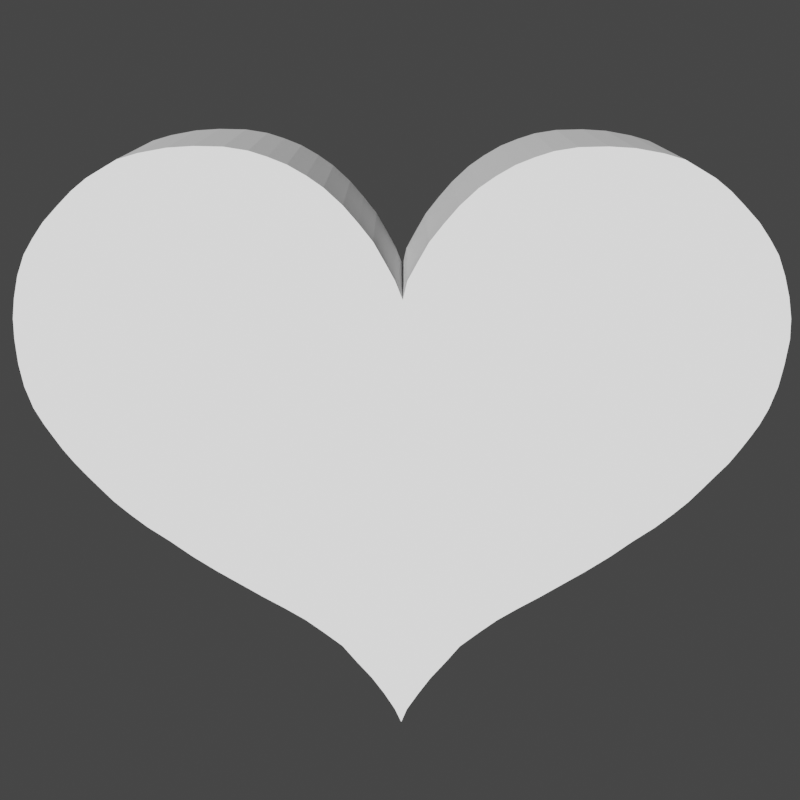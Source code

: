 # Source: heart3.blend  (saved by Blender 2.92.15; exported with 4.5.12 LTS)
import bpy
from mathutils import Matrix  # noqa: F401  (used for matrix-valued properties, if any)

bpy.ops.wm.read_factory_settings(use_empty=True)
scene = bpy.context.scene
scene.name = 'Scene'

# ---- collections
col_collection = bpy.data.collections.new('Collection'); scene.collection.children.link(col_collection)

# ---- world
world_world = bpy.data.worlds.new('World'); scene.world = world_world
world_world.use_nodes = True; world_world.node_tree.nodes.clear()
_N = world_world.node_tree.nodes; _L = world_world.node_tree.links
n0 = _N.new('ShaderNodeOutputWorld'); n0.name = 'World Output'; n0.location = (300, 300)
n1 = _N.new('ShaderNodeBackground'); n1.name = 'Background'; n1.location = (10, 300)
n1.inputs[0].default_value = (0.05088, 0.05088, 0.05088, 1.0)
_L.new(n1.outputs[0], n0.inputs[0])
n0.is_active_output = True
world_world.color = (0.05088, 0.05088, 0.05088)
world_world.use_sun_shadow = False
world_world.sun_shadow_jitter_overblur = 0.0

# ---- cameras
cam_camera = bpy.data.cameras.new('Camera')

# ---- lights
light_sun = bpy.data.lights.new('Sun', 'SUN')
light_sun.transmission_factor = 0.0
light_sun.energy = 5.0
light_sun.shadow_soft_size = 0.125

# ---- meshes
me_circle = bpy.data.meshes.new('Circle')
me_circle.from_pydata([(-0.003952, 0.5285, 0.0), (0.02535, -0.9938, 3.282e-05), (0.06245, -0.93, 0.0), (0.2757, -0.6778, 0.0), (0.5556, -0.49, 0.0), (0.8677, -0.2677, 0.0), (1.057, -0.07655, 0.0), (1.129, 0.01827, 0.0), (1.181, 0.1049, 0.0), (1.232, 0.2377, 0.0), (1.246, 0.3998, 0.0), (1.232, 0.5343, 0.0), (1.186, 0.6742, 0.0), (1.065, 0.8281, 0.0), (0.9183, 0.9412, 0.0), (0.3503, 0.9532, 0.0), (0.1347, 0.7738, 0.0), (1.017, 0.8743, 0.0), (0.9671, 0.9131, 0.0), (0.05489, 0.6547, 0.0), (0.02081, 0.5916, 0.0), (0.08898, 0.7154, 0.0), (0.2402, 0.8833, 0.0), (0.1816, 0.8286, 0.0), (0.2917, 0.9194, 0.0), (0.6331, 1.009, 0.0), (0.8037, 0.9879, 0.0), (0.4672, 0.9951, 0.0), (0.8691, 0.9692, 0.0), (0.542, 1.007, 0.0), (0.7149, 1.004, 0.0), (0.4088, 0.9765, 0.0), (1.115, 0.7768, 0.0), (1.153, 0.7255, 0.0), (1.213, 0.6078, 0.0), (1.243, 0.4682, 0.0), (1.243, 0.3152, 0.0), (1.21, 0.1631, 0.0), (1.155, 0.06111, 0.0), (0.9741, -0.1721, 0.0), (0.9232, -0.2199, 0.0), (1.018, -0.122, 0.0), (1.094, -0.03078, 0.0), (0.721, -0.3789, 0.0), (0.6383, -0.4368, 0.0), (0.7943, -0.321, 0.0), (0.1609, -0.7969, 0.0), (0.4098, -0.5815, 0.0), (0.107, -0.8634, 0.0), (0.3392, -0.6273, 0.0), (0.2101, -0.7327, 0.0), (0.485, -0.5358, 0.0), (0.001219, -1.051, 1.397e-05), (-0.05942, -0.9319, 0.0), (-0.2727, -0.6796, 0.0), (-0.5525, -0.4919, 0.0), (-0.8647, -0.2696, 0.0), (-1.054, -0.07844, 0.0), (-1.127, 0.01543, 0.0), (-1.181, 0.103, 0.0), (-1.229, 0.2358, 0.0), (-1.249, 0.3979, 0.0), (-1.231, 0.5372, 0.0), (-1.183, 0.6723, 0.0), (-1.062, 0.8262, 0.0), (-0.9153, 0.9393, 0.0), (-0.3473, 0.9513, 0.0), (-0.1317, 0.7719, 0.0), (-1.014, 0.8724, 0.0), (-0.9641, 0.9112, 0.0), (-0.05186, 0.6528, 0.0), (-0.01778, 0.5897, 0.0), (-0.08595, 0.7135, 0.0), (-0.2371, 0.8814, 0.0), (-0.1786, 0.8267, 0.0), (-0.2887, 0.9175, 0.0), (-0.6301, 1.007, 0.0), (-0.8007, 0.986, 0.0), (-0.4642, 0.9932, 0.0), (-0.8661, 0.9673, 0.0), (-0.539, 1.005, 0.0), (-0.7119, 1.002, 0.0), (-0.4057, 0.9746, 0.0), (-1.112, 0.7749, 0.0), (-1.15, 0.7236, 0.0), (-1.21, 0.6059, 0.0), (-1.245, 0.4663, 0.0), (-1.241, 0.3133, 0.0), (-1.207, 0.1612, 0.0), (-1.154, 0.05758, 0.0), (-0.971, -0.174, 0.0), (-0.9202, -0.2218, 0.0), (-1.015, -0.1239, 0.0), (-1.094, -0.03267, 0.0), (-0.7179, -0.3807, 0.0), (-0.6352, -0.4386, 0.0), (-0.7913, -0.3228, 0.0), (-0.1579, -0.7988, 0.0), (-0.4068, -0.5834, 0.0), (-0.104, -0.8653, 0.0), (-0.3362, -0.6292, 0.0), (-0.2071, -0.7345, 0.0), (-0.482, -0.5377, 0.0), (-0.01887, -0.9972, 0.0), (-0.003952, 0.5285, 0.5263), (0.02535, -0.9938, 0.5263), (0.06245, -0.93, 0.5263), (0.2757, -0.6778, 0.5263), (0.5556, -0.49, 0.5263), (0.8677, -0.2677, 0.5263), (1.057, -0.07655, 0.5263), (1.129, 0.01827, 0.5263), (1.181, 0.1049, 0.5263), (1.232, 0.2377, 0.5263), (1.246, 0.3998, 0.5263), (1.232, 0.5343, 0.5263), (1.186, 0.6742, 0.5263), (1.065, 0.8281, 0.5263), (0.9183, 0.9412, 0.5263), (0.3503, 0.9532, 0.5263), (0.1347, 0.7738, 0.5263), (1.017, 0.8743, 0.5263), (0.9671, 0.9131, 0.5263), (0.05489, 0.6547, 0.5263), (0.02081, 0.5916, 0.5263), (0.08898, 0.7154, 0.5263), (0.2402, 0.8833, 0.5263), (0.1816, 0.8286, 0.5263), (0.2917, 0.9194, 0.5263), (0.6331, 1.009, 0.5263), (0.8037, 0.9879, 0.5263), (0.4672, 0.9951, 0.5263), (0.8691, 0.9692, 0.5263), (0.542, 1.007, 0.5263), (0.7149, 1.004, 0.5263), (0.4088, 0.9765, 0.5263), (1.115, 0.7768, 0.5263), (1.153, 0.7255, 0.5263), (1.213, 0.6078, 0.5263), (1.243, 0.4682, 0.5263), (1.243, 0.3152, 0.5263), (1.21, 0.1631, 0.5263), (1.155, 0.06111, 0.5263), (0.9741, -0.1721, 0.5263), (0.9232, -0.2199, 0.5263), (1.018, -0.122, 0.5263), (1.094, -0.03078, 0.5263), (0.721, -0.3789, 0.5263), (0.6383, -0.4368, 0.5263), (0.7943, -0.321, 0.5263), (0.1609, -0.7969, 0.5263), (0.4098, -0.5815, 0.5263), (0.107, -0.8634, 0.5263), (0.3392, -0.6273, 0.5263), (0.2101, -0.7327, 0.5263), (0.485, -0.5358, 0.5263), (0.001219, -1.051, 0.5263), (-0.05942, -0.9319, 0.5263), (-0.2727, -0.6796, 0.5263), (-0.5525, -0.4919, 0.5263), (-0.8647, -0.2696, 0.5263), (-1.054, -0.07844, 0.5263), (-1.127, 0.01543, 0.5263), (-1.181, 0.103, 0.5263), (-1.229, 0.2358, 0.5263), (-1.249, 0.3979, 0.5263), (-1.231, 0.5372, 0.5263), (-1.183, 0.6723, 0.5263), (-1.062, 0.8262, 0.5263), (-0.9153, 0.9393, 0.5263), (-0.3473, 0.9513, 0.5263), (-0.1317, 0.7719, 0.5263), (-1.014, 0.8724, 0.5263), (-0.9641, 0.9112, 0.5263), (-0.05186, 0.6528, 0.5263), (-0.01778, 0.5897, 0.5263), (-0.08595, 0.7135, 0.5263), (-0.2371, 0.8814, 0.5263), (-0.1786, 0.8267, 0.5263), (-0.2887, 0.9175, 0.5263), (-0.6301, 1.007, 0.5263), (-0.8007, 0.986, 0.5263), (-0.4642, 0.9932, 0.5263), (-0.8661, 0.9673, 0.5263), (-0.539, 1.005, 0.5263), (-0.7119, 1.002, 0.5263), (-0.4057, 0.9746, 0.5263), (-1.112, 0.7749, 0.5263), (-1.15, 0.7236, 0.5263), (-1.21, 0.6059, 0.5263), (-1.245, 0.4663, 0.5263), (-1.241, 0.3133, 0.5263), (-1.207, 0.1612, 0.5263), (-1.154, 0.05758, 0.5263), (-0.971, -0.174, 0.5263), (-0.9202, -0.2218, 0.5263), (-1.015, -0.1239, 0.5263), (-1.094, -0.03267, 0.5263), (-0.7179, -0.3807, 0.5263), (-0.6352, -0.4386, 0.5263), (-0.7913, -0.3228, 0.5263), (-0.1579, -0.7988, 0.5263), (-0.4068, -0.5834, 0.5263), (-0.104, -0.8653, 0.5263), (-0.3362, -0.6292, 0.5263), (-0.2071, -0.7345, 0.5263), (-0.482, -0.5377, 0.5263), (-0.01887, -0.9972, 0.5263)], [], [(71, 70, 72, 67, 74, 73, 75, 66, 82, 78, 80, 76, 81, 77, 79, 65, 69, 68, 64, 83, 84, 63, 85, 62, 86, 61, 87, 60, 88, 59, 89, 58, 93, 57, 92, 90, 91, 56, 96, 94, 95, 55, 102, 98, 100, 54, 101, 97, 99, 53, 103, 52, 1, 2, 48, 46, 50, 3, 49, 47, 51, 4, 44, 43, 45, 5, 40, 39, 41, 6, 42, 7, 38, 8, 37, 9, 36, 10, 35, 11, 34, 12, 33, 32, 13, 17, 18, 14, 28, 26, 30, 25, 29, 27, 31, 15, 24, 22, 23, 16, 21, 19, 20, 0), (175, 104, 124, 123, 125, 120, 127, 126, 128, 119, 135, 131, 133, 129, 134, 130, 132, 118, 122, 121, 117, 136, 137, 116, 138, 115, 139, 114, 140, 113, 141, 112, 142, 111, 146, 110, 145, 143, 144, 109, 149, 147, 148, 108, 155, 151, 153, 107, 154, 150, 152, 106, 105, 156, 207, 157, 203, 201, 205, 158, 204, 202, 206, 159, 199, 198, 200, 160, 195, 194, 196, 161, 197, 162, 193, 163, 192, 164, 191, 165, 190, 166, 189, 167, 188, 187, 168, 172, 173, 169, 183, 181, 185, 180, 184, 182, 186, 170, 179, 177, 178, 171, 176, 174), (101, 54, 158, 205), (4, 51, 155, 108), (102, 55, 159, 206), (1, 52, 156, 105), (71, 0, 104, 175), (103, 53, 157, 207), (2, 1, 105, 106), (48, 2, 106, 152), (52, 103, 207, 156), (49, 3, 107, 153), (53, 99, 203, 157), (44, 4, 108, 148), (54, 100, 204, 158), (40, 5, 109, 144), (55, 95, 199, 159), (42, 6, 110, 146), (56, 91, 195, 160), (38, 7, 111, 142), (57, 93, 197, 161), (37, 8, 112, 141), (58, 89, 193, 162), (36, 9, 113, 140), (59, 88, 192, 163), (35, 10, 114, 139), (60, 87, 191, 164), (34, 11, 115, 138), (61, 86, 190, 165), (33, 12, 116, 137), (62, 85, 189, 166), (17, 13, 117, 121), (63, 84, 188, 167), (28, 14, 118, 132), (64, 68, 172, 168), (24, 15, 119, 128), (65, 79, 183, 169), (21, 16, 120, 125), (66, 75, 179, 170), (18, 17, 121, 122), (67, 72, 176, 171), (14, 18, 122, 118), (68, 69, 173, 172), (20, 19, 123, 124), (69, 65, 169, 173), (0, 20, 124, 104), (70, 71, 175, 174), (19, 21, 125, 123), (72, 70, 174, 176), (23, 22, 126, 127), (73, 74, 178, 177), (16, 23, 127, 120), (74, 67, 171, 178), (22, 24, 128, 126), (75, 73, 177, 179), (29, 25, 129, 133), (76, 80, 184, 180), (30, 26, 130, 134), (77, 81, 185, 181), (31, 27, 131, 135), (78, 82, 186, 182), (26, 28, 132, 130), (79, 77, 181, 183), (27, 29, 133, 131), (80, 78, 182, 184), (25, 30, 134, 129), (81, 76, 180, 185), (15, 31, 135, 119), (82, 66, 170, 186), (13, 32, 136, 117), (83, 64, 168, 187), (32, 33, 137, 136), (84, 83, 187, 188), (12, 34, 138, 116), (85, 63, 167, 189), (11, 35, 139, 115), (86, 62, 166, 190), (10, 36, 140, 114), (87, 61, 165, 191), (9, 37, 141, 113), (88, 60, 164, 192), (8, 38, 142, 112), (89, 59, 163, 193), (41, 39, 143, 145), (90, 92, 196, 194), (39, 40, 144, 143), (91, 90, 194, 195), (6, 41, 145, 110), (92, 57, 161, 196), (7, 42, 146, 111), (93, 58, 162, 197), (45, 43, 147, 149), (94, 96, 200, 198), (43, 44, 148, 147), (95, 94, 198, 199), (5, 45, 149, 109), (96, 56, 160, 200), (50, 46, 150, 154), (97, 101, 205, 201), (51, 47, 151, 155), (98, 102, 206, 202), (46, 48, 152, 150), (99, 97, 201, 203), (47, 49, 153, 151), (100, 98, 202, 204), (3, 50, 154, 107)])
_uv = me_circle.uv_layers.new(name='UVMap')
_uv.uv.foreach_set('vector', [0.0, 0.0, 0.0, 0.0, 0.0, 0.0, 0.0, 0.0, 0.0, 0.0, 0.0, 0.0, 0.0, 0.0, 0.0, 0.0, 0.0, 0.0, 0.0, 0.0, 0.0, 0.0, 0.0, 0.0, 0.0, 0.0, 0.0, 0.0, 0.0, 0.0, 0.0, 0.0, 0.0, 0.0, 0.0, 0.0, 0.0, 0.0, 0.0, 0.0, 0.0, 0.0, 0.0, 0.0, 0.0, 0.0, 0.0, 0.0, 0.0, 0.0, 0.0, 0.0, 0.0, 0.0, 0.0, 0.0, 0.0, 0.0, 0.0, 0.0, 0.0, 0.0, 0.0, 0.0, 0.0, 0.0, 0.0, 0.0, 0.0, 0.0, 0.0, 0.0, 0.0, 0.0, 0.0, 0.0, 0.0, 0.0, 0.0, 0.0, 0.0, 0.0, 0.0, 0.0, 0.0, 0.0, 0.0, 0.0, 0.0, 0.0, 0.0, 0.0, 0.0, 0.0, 0.0, 0.0, 0.0, 0.0, 0.0, 0.0, 0.0, 0.0, 0.0, 0.0, 0.0, 0.0, 0.0, 0.0, 0.0, 0.0, 0.0, 0.0, 0.0, 0.0, 0.0, 0.0, 0.0, 0.0, 0.0, 0.0, 0.0, 0.0, 0.0, 0.0, 0.0, 0.0, 0.0, 0.0, 0.0, 0.0, 0.0, 0.0, 0.0, 0.0, 0.0, 0.0, 0.0, 0.0, 0.0, 0.0, 0.0, 0.0, 0.0, 0.0, 0.0, 0.0, 0.0, 0.0, 0.0, 0.0, 0.0, 0.0, 0.0, 0.0, 0.0, 0.0, 0.0, 0.0, 0.0, 0.0, 0.0, 0.0, 0.0, 0.0, 0.0, 0.0, 0.0, 0.0, 0.0, 0.0, 0.0, 0.0, 0.0, 0.0, 0.0, 0.0, 0.0, 0.0, 0.0, 0.0, 0.0, 0.0, 0.0, 0.0, 0.0, 0.0, 0.0, 0.0, 0.0, 0.0, 0.0, 0.0, 0.0, 0.0, 0.0, 0.0, 0.0, 0.0, 0.0, 0.0, 0.0, 0.0, 0.0, 0.0, 0.0, 0.0, 0.0, 0.0, 0.0, 0.0, 0.0, 0.0, 0.0, 0.0, 0.0, 0.0, 0.0, 0.0, 0.0, 0.0, 0.0, 0.0, 0.0, 0.0, 0.0, 0.0, 0.0, 0.0, 0.0, 0.0, 0.0, 0.0, 0.0, 0.0, 0.0, 0.0, 0.0, 0.0, 0.0, 0.0, 0.0, 0.0, 0.0, 0.0, 0.0, 0.0, 0.0, 0.0, 0.0, 0.0, 0.0, 0.0, 0.0, 0.0, 0.0, 0.0, 0.0, 0.0, 0.0, 0.0, 0.0, 0.0, 0.0, 0.0, 0.0, 0.0, 0.0, 0.0, 0.0, 0.0, 0.0, 0.0, 0.0, 0.0, 0.0, 0.0, 0.0, 0.0, 0.0, 0.0, 0.0, 0.0, 0.0, 0.0, 0.0, 0.0, 0.0, 0.0, 0.0, 0.0, 0.0, 0.0, 0.0, 0.0, 0.0, 0.0, 0.0, 0.0, 0.0, 0.0, 0.0, 0.0, 0.0, 0.0, 0.0, 0.0, 0.0, 0.0, 0.0, 0.0, 0.0, 0.0, 0.0, 0.0, 0.0, 0.0, 0.0, 0.0, 0.0, 0.0, 0.0, 0.0, 0.0, 0.0, 0.0, 0.0, 0.0, 0.0, 0.0, 0.0, 0.0, 0.0, 0.0, 0.0, 0.0, 0.0, 0.0, 0.0, 0.0, 0.0, 0.0, 0.0, 0.0, 0.0, 0.0, 0.0, 0.0, 0.0, 0.0, 0.0, 0.0, 0.0, 0.0, 0.0, 0.0, 0.0, 0.0, 0.0, 0.0, 0.0, 0.0, 0.0, 0.0, 0.0, 0.0, 0.0, 0.0, 0.0, 0.0, 0.0, 0.0, 0.0, 0.0, 0.0, 0.0, 0.0, 0.0, 0.0, 0.0, 0.0, 0.0, 0.0, 0.0, 0.0, 0.0, 0.0, 0.0, 0.0, 0.0, 0.0, 0.0, 0.0, 0.0, 0.0, 0.0, 0.0, 0.0, 0.0, 0.0, 0.0, 0.0, 0.0, 0.0, 0.0, 0.0, 0.0, 0.0, 0.0, 0.0, 0.0, 0.0, 0.0, 0.0, 0.0, 0.0, 0.0, 0.0, 0.0, 0.0, 0.0, 0.0, 0.0, 0.0, 0.0, 0.0, 0.0, 0.0, 0.0, 0.0, 0.0, 0.0, 0.0, 0.0, 0.0, 0.0, 0.0, 0.0, 0.0, 0.0, 0.0, 0.0, 0.0, 0.0, 0.0, 0.0, 0.0, 0.0, 0.0, 0.0, 0.0, 0.0, 0.0, 0.0, 0.0, 0.0, 0.0, 0.0, 0.0, 0.0, 0.0, 0.0, 0.0, 0.0, 0.0, 0.0, 0.0, 0.0, 0.0, 0.0, 0.0, 0.0, 0.0, 0.0, 0.0, 0.0, 0.0, 0.0, 0.0, 0.0, 0.0, 0.0, 0.0, 0.0, 0.0, 0.0, 0.0, 0.0, 0.0, 0.0, 0.0, 0.0, 0.0, 0.0, 0.0, 0.0, 0.0, 0.0, 0.0, 0.0, 0.0, 0.0, 0.0, 0.0, 0.0, 0.0, 0.0, 0.0, 0.0, 0.0, 0.0, 0.0, 0.0, 0.0, 0.0, 0.0, 0.0, 0.0, 0.0, 0.0, 0.0, 0.0, 0.0, 0.0, 0.0, 0.0, 0.0, 0.0, 0.0, 0.0, 0.0, 0.0, 0.0, 0.0, 0.0, 0.0, 0.0, 0.0, 0.0, 0.0, 0.0, 0.0, 0.0, 0.0, 0.0, 0.0, 0.0, 0.0, 0.0, 0.0, 0.0, 0.0, 0.0, 0.0, 0.0, 0.0, 0.0, 0.0, 0.0, 0.0, 0.0, 0.0, 0.0, 0.0, 0.0, 0.0, 0.0, 0.0, 0.0, 0.0, 0.0, 0.0, 0.0, 0.0, 0.0, 0.0, 0.0, 0.0, 0.0, 0.0, 0.0, 0.0, 0.0, 0.0, 0.0, 0.0, 0.0, 0.0, 0.0, 0.0, 0.0, 0.0, 0.0, 0.0, 0.0, 0.0, 0.0, 0.0, 0.0, 0.0, 0.0, 0.0, 0.0, 0.0, 0.0, 0.0, 0.0, 0.0, 0.0, 0.0, 0.0, 0.0, 0.0, 0.0, 0.0, 0.0, 0.0, 0.0, 0.0, 0.0, 0.0, 0.0, 0.0, 0.0, 0.0, 0.0, 0.0, 0.0, 0.0, 0.0, 0.0, 0.0, 0.0, 0.0, 0.0, 0.0, 0.0, 0.0, 0.0, 0.0, 0.0, 0.0, 0.0, 0.0, 0.0, 0.0, 0.0, 0.0, 0.0, 0.0, 0.0, 0.0, 0.0, 0.0, 0.0, 0.0, 0.0, 0.0, 0.0, 0.0, 0.0, 0.0, 0.0, 0.0, 0.0, 0.0, 0.0, 0.0, 0.0, 0.0, 0.0, 0.0, 0.0, 0.0, 0.0, 0.0, 0.0, 0.0, 0.0, 0.0, 0.0, 0.0, 0.0, 0.0, 0.0, 0.0, 0.0, 0.0, 0.0, 0.0, 0.0, 0.0, 0.0, 0.0, 0.0, 0.0, 0.0, 0.0, 0.0, 0.0, 0.0, 0.0, 0.0, 0.0, 0.0, 0.0, 0.0, 0.0, 0.0, 0.0, 0.0, 0.0, 0.0, 0.0, 0.0, 0.0, 0.0, 0.0, 0.0, 0.0, 0.0, 0.0, 0.0, 0.0, 0.0, 0.0, 0.0, 0.0, 0.0, 0.0, 0.0, 0.0, 0.0, 0.0, 0.0, 0.0, 0.0, 0.0, 0.0, 0.0, 0.0, 0.0, 0.0, 0.0, 0.0, 0.0, 0.0, 0.0, 0.0, 0.0, 0.0, 0.0, 0.0, 0.0, 0.0, 0.0, 0.0, 0.0, 0.0, 0.0, 0.0, 0.0, 0.0, 0.0, 0.0, 0.0, 0.0, 0.0, 0.0, 0.0, 0.0, 0.0, 0.0, 0.0, 0.0, 0.0, 0.0, 0.0, 0.0, 0.0, 0.0, 0.0, 0.0, 0.0, 0.0, 0.0, 0.0, 0.0, 0.0, 0.0, 0.0, 0.0, 0.0, 0.0, 0.0, 0.0, 0.0, 0.0, 0.0, 0.0, 0.0, 0.0, 0.0, 0.0, 0.0, 0.0, 0.0, 0.0, 0.0, 0.0, 0.0, 0.0, 0.0, 0.0, 0.0, 0.0, 0.0, 0.0, 0.0, 0.0, 0.0, 0.0, 0.0, 0.0, 0.0, 0.0, 0.0, 0.0, 0.0, 0.0, 0.0, 0.0, 0.0, 0.0, 0.0, 0.0, 0.0, 0.0, 0.0, 0.0, 0.0, 0.0, 0.0, 0.0, 0.0, 0.0, 0.0, 0.0, 0.0, 0.0, 0.0, 0.0, 0.0, 0.0, 0.0, 0.0, 0.0, 0.0, 0.0, 0.0, 0.0, 0.0, 0.0, 0.0, 0.0, 0.0, 0.0, 0.0, 0.0, 0.0, 0.0, 0.0, 0.0, 0.0, 0.0, 0.0, 0.0, 0.0, 0.0, 0.0, 0.0, 0.0, 0.0, 0.0, 0.0, 0.0, 0.0, 0.0, 0.0, 0.0, 0.0, 0.0, 0.0, 0.0, 0.0, 0.0, 0.0, 0.0, 0.0, 0.0, 0.0, 0.0, 0.0, 0.0, 0.0, 0.0, 0.0, 0.0, 0.0, 0.0, 0.0, 0.0, 0.0, 0.0, 0.0, 0.0, 0.0, 0.0, 0.0, 0.0, 0.0, 0.0, 0.0, 0.0, 0.0, 0.0, 0.0, 0.0, 0.0, 0.0, 0.0, 0.0, 0.0, 0.0, 0.0, 0.0, 0.0, 0.0, 0.0, 0.0, 0.0, 0.0, 0.0, 0.0, 0.0, 0.0, 0.0, 0.0, 0.0, 0.0, 0.0, 0.0, 0.0, 0.0, 0.0, 0.0, 0.0, 0.0, 0.0, 0.0, 0.0, 0.0, 0.0, 0.0, 0.0, 0.0, 0.0, 0.0, 0.0, 0.0, 0.0, 0.0, 0.0, 0.0, 0.0, 0.0, 0.0, 0.0, 0.0, 0.0, 0.0, 0.0, 0.0, 0.0, 0.0, 0.0, 0.0, 0.0, 0.0, 0.0, 0.0, 0.0, 0.0, 0.0, 0.0, 0.0, 0.0, 0.0, 0.0, 0.0, 0.0, 0.0, 0.0, 0.0, 0.0, 0.0, 0.0, 0.0, 0.0, 0.0, 0.0, 0.0, 0.0, 0.0, 0.0, 0.0, 0.0, 0.0, 0.0, 0.0, 0.0, 0.0, 0.0, 0.0, 0.0, 0.0, 0.0, 0.0, 0.0, 0.0, 0.0, 0.0, 0.0, 0.0, 0.0, 0.0, 0.0, 0.0, 0.0, 0.0, 0.0, 0.0, 0.0, 0.0, 0.0, 0.0, 0.0, 0.0, 0.0, 0.0, 0.0, 0.0, 0.0, 0.0, 0.0, 0.0, 0.0, 0.0, 0.0, 0.0, 0.0, 0.0, 0.0, 0.0, 0.0, 0.0, 0.0, 0.0, 0.0, 0.0, 0.0, 0.0, 0.0, 0.0, 0.0, 0.0, 0.0, 0.0, 0.0, 0.0, 0.0, 0.0, 0.0, 0.0, 0.0, 0.0, 0.0, 0.0, 0.0, 0.0, 0.0, 0.0, 0.0, 0.0, 0.0, 0.0, 0.0, 0.0, 0.0, 0.0, 0.0, 0.0, 0.0, 0.0, 0.0, 0.0, 0.0, 0.0, 0.0, 0.0, 0.0, 0.0, 0.0, 0.0, 0.0, 0.0, 0.0, 0.0, 0.0, 0.0, 0.0, 0.0, 0.0, 0.0, 0.0, 0.0, 0.0, 0.0, 0.0, 0.0, 0.0, 0.0, 0.0, 0.0, 0.0, 0.0, 0.0, 0.0, 0.0, 0.0, 0.0, 0.0, 0.0, 0.0, 0.0, 0.0, 0.0, 0.0, 0.0, 0.0, 0.0, 0.0, 0.0, 0.0, 0.0, 0.0, 0.0, 0.0, 0.0, 0.0, 0.0, 0.0, 0.0, 0.0, 0.0, 0.0, 0.0, 0.0, 0.0, 0.0, 0.0, 0.0, 0.0, 0.0, 0.0, 0.0, 0.0, 0.0, 0.0, 0.0, 0.0, 0.0, 0.0, 0.0, 0.0, 0.0, 0.0, 0.0, 0.0, 0.0, 0.0, 0.0, 0.0, 0.0, 0.0, 0.0, 0.0, 0.0, 0.0, 0.0, 0.0, 0.0, 0.0, 0.0, 0.0, 0.0, 0.0, 0.0, 0.0, 0.0, 0.0, 0.0, 0.0, 0.0, 0.0, 0.0, 0.0, 0.0, 0.0, 0.0, 0.0, 0.0, 0.0, 0.0, 0.0, 0.0, 0.0, 0.0, 0.0, 0.0, 0.0, 0.0, 0.0, 0.0, 0.0, 0.0, 0.0, 0.0, 0.0, 0.0, 0.0, 0.0, 0.0, 0.0, 0.0, 0.0, 0.0, 0.0, 0.0])
me_circle.use_remesh_fix_poles = True
me_circle.use_remesh_preserve_attributes = False
me_circle.use_mirror_vertex_groups = False
me_circle.update()

# ---- objects
ob_circle = bpy.data.objects.new('Circle', me_circle)
ob_sun = bpy.data.objects.new('Sun', light_sun)
ob_camera = bpy.data.objects.new('Camera', cam_camera)

# ---- transforms, parenting, visibility, modifiers, constraints
ob_circle.location = (0.0, 0.0, 0.0)
ob_circle.rotation_euler = (-0.384, 0.0, 0.0)
ob_circle.lineart.crease_threshold = 0.0
ob_sun.location = (0.0, 0.0, -4.0)
ob_sun.rotation_euler = (0.1796, 3.194, 1.44)
ob_sun.lineart.crease_threshold = 0.0
ob_camera.location = (0.0, 0.0, -3.71)
ob_camera.rotation_euler = (0.04887, 3.143, -7.386e-10)
ob_camera.lineart.crease_threshold = 0.0

# ---- collection membership
col_collection.objects.link(ob_circle)
col_collection.objects.link(ob_sun)
col_collection.objects.link(ob_camera)

# ---- scene / render settings (as saved in the file)
scene.camera = ob_camera
scene.frame_start = 1; scene.frame_end = 250; scene.frame_set(2)
scene.render.engine = 'BLENDER_EEVEE_NEXT'
scene.render.resolution_x = 500
scene.render.resolution_y = 500
scene.render.film_transparent = True
scene.cycles.use_denoising = False
scene.cycles.samples = 128
scene.cycles.sampling_pattern = 'TABULATED_SOBOL'
scene.cycles.use_adaptive_sampling = False
scene.cycles.use_light_tree = False
scene.view_settings.view_transform = 'Filmic'
bpy.context.view_layer.update()
